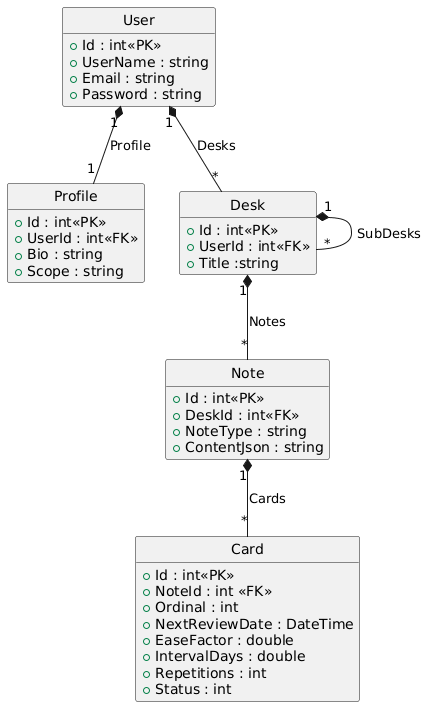

The diagram above was rendered by PlantUML. Its source (embedded in the PNG):
@startuml
hide circle
hide empty members

class "User" {
  + Id : int<<PK>>
  + UserName : string
  + Email : string
  + Password : string
}
class "Profile" {
  + Id : int<<PK>>
  + UserId : int<<FK>>
  + Bio : string
  + Scope : string
}
class "Desk" {
  + Id : int<<PK>>
  + UserId : int<<FK>>
  + Title :string
}

class "Note" {
  + Id : int<<PK>>
  + DeskId : int<<FK>>
  + NoteType : string 
  + ContentJson : string 
}

class "Card" {
  + Id : int<<PK>>
  + NoteId : int <<FK>>
  + Ordinal : int 
  + NextReviewDate : DateTime
  + EaseFactor : double
  + IntervalDays : double
  + Repetitions : int
  + Status : int
}

' RELATIONSHIPS

' 1. One User has exactly One Profile
User "1" *-- "1" Profile : Profile
' 2. One User has Many Desks
User "1" *-- "*" Desk : Desks
' 3. One Desk has Many Sub-Desks
Desk "1" *-- "*" Desk : SubDesks
' 4. One Desk has Many Notes
Desk "1" *-- "*" Note : Notes
' 5. One Note generates Many Cards
Note "1" *-- "*" Card : Cards
@enduml